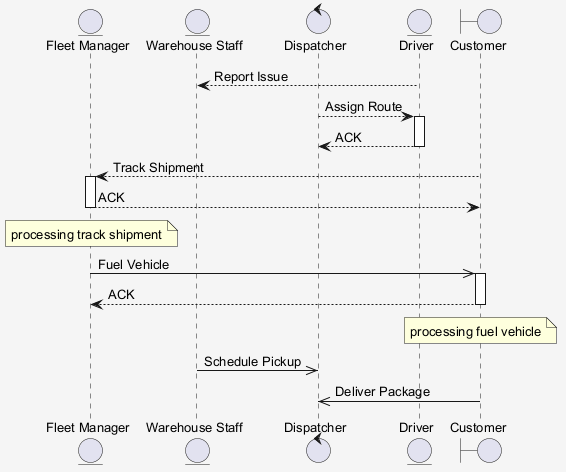

The diagram above was rendered by PlantUML. Its source (embedded in the PNG):
@startuml
skinparam shadowing false
skinparam backgroundColor #F5F5F5
skinparam defaultFontSize 13
entity "Fleet Manager" as FM
entity "Warehouse Staff" as WS
control "Dispatcher" as D
entity "Driver" as D2
boundary "Customer" as C
D2 --> WS : Report Issue
D --> D2 : Assign Route
activate D2
D2 --> D : ACK
deactivate D2
C --> FM : Track Shipment
activate FM
FM --> C : ACK
deactivate FM
note over FM : processing track shipment
FM ->> C : Fuel Vehicle
activate C
C --> FM : ACK
deactivate C
note over C : processing fuel vehicle
WS ->> D : Schedule Pickup
C ->> D : Deliver Package
@enduml